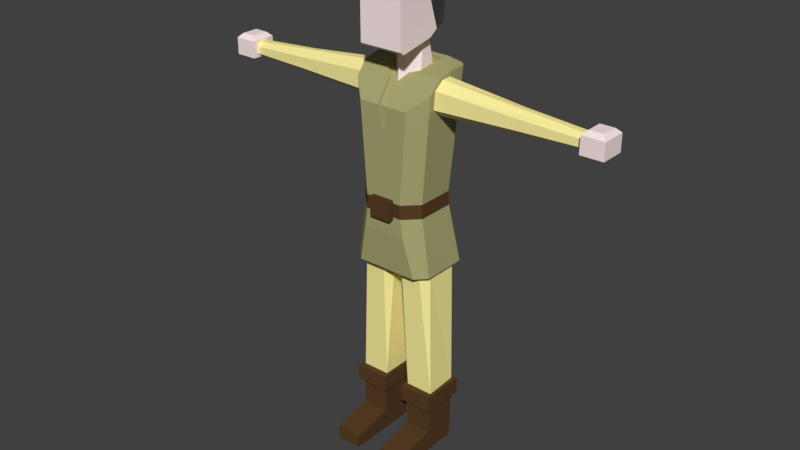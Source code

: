 # Source: peasant2.blend  (saved by Blender 2.77.0; exported with 4.5.12 LTS)
import bpy
from mathutils import Matrix  # noqa: F401  (used for matrix-valued properties, if any)

bpy.ops.wm.read_factory_settings(use_empty=True)
scene = bpy.context.scene
scene.name = 'Scene'

# ---- collections
col_collection_1 = bpy.data.collections.new('Collection 1'); scene.collection.children.link(col_collection_1)

# ---- materials (node trees are filled in below, after node groups)
mat_wool = bpy.data.materials.new('wool')
mat_wool.alpha_threshold = 0.0
mat_wool.use_transparent_shadow = False
mat_wool.diffuse_color = (0.3916, 0.3813, 0.1714, 1.0)
mat_wool.roughness = 0.5
mat_wool.specular_intensity = 0.0
mat_skin = bpy.data.materials.new('skin')
mat_skin.alpha_threshold = 0.0
mat_skin.use_transparent_shadow = False
mat_skin.diffuse_color = (1.0, 0.8276, 0.8276, 1.0)
mat_skin.roughness = 0.5
mat_hair = bpy.data.materials.new('hair')
mat_hair.alpha_threshold = 0.0
mat_hair.use_transparent_shadow = False
mat_hair.diffuse_color = (0.04955, 0.04955, 0.04955, 1.0)
mat_hair.roughness = 0.5
mat_leather = bpy.data.materials.new('leather')
mat_leather.alpha_threshold = 0.0
mat_leather.use_transparent_shadow = False
mat_leather.diffuse_color = (0.0985, 0.04967, 0.01961, 1.0)
mat_leather.roughness = 0.5
mat_leather.specular_intensity = 0.1654
mat_cloth = bpy.data.materials.new('cloth')
mat_cloth.alpha_threshold = 0.0
mat_cloth.use_transparent_shadow = False
mat_cloth.diffuse_color = (1.0, 0.8963, 0.3515, 1.0)
mat_cloth.roughness = 0.5
mat_cloth.specular_intensity = 0.2082

# ---- material node trees

# ---- world
world_world = bpy.data.worlds.new('World'); scene.world = world_world
world_world.color = (0.05088, 0.05088, 0.05088)
world_world.use_sun_shadow = False
world_world.sun_shadow_jitter_overblur = 0.0
world_world.cycles.sampling_method = 'MANUAL'

# ---- meshes
me_id3_001 = bpy.data.meshes.new('ID3.001')
me_id3_001.from_pydata([(0.005333, -0.021, -0.094), (0.01438, -0.021, -0.094), (0.01438, 0.006, -0.094), (0.005333, 0.006, -0.094), (0.015, -0.006, -0.076), (0.01465, -0.006, -0.086), (0.005053, -0.006, -0.086), (0.004704, -0.006, -0.076), (0.005333, 0.006, -0.094), (0.01438, 0.006, -0.094), (0.015, 0.006, -0.076), (0.004704, 0.006, -0.076), (0.003704, 0.008, -0.07), (0.003704, -0.008, -0.07), (0.003704, -0.008, -0.076), (0.003704, 0.008, -0.076), (0.016, 0.008, -0.07), (0.016, 0.008, -0.076), (0.016, -0.008, -0.076), (0.016, -0.008, -0.07), (0.005053, -0.006, -0.086), (0.01465, -0.006, -0.086), (0.01455, -0.021, -0.089), (0.005158, -0.021, -0.089), (0.005158, -0.021, -0.089), (0.01455, -0.021, -0.089), (0.01438, -0.021, -0.094), (0.005333, -0.021, -0.094), (0.01185, 0.006092, 0.0025), (0.01185, -0.0075, 0.0025), (0.01398, -0.0019, 0.03153), (0.015, 0.008096, 0.04536), (0.01419, 0.005236, 0.0343), (0.01464, 0.005211, 0.04051), (0.01398, 0.0019, 0.03153), (0.01419, -0.005236, 0.0343), (0.01485, 0.001771, 0.04337), (0.015, 0.003087, 0.04536), (0.01485, -0.001771, 0.04337), (0.0149, -0.003294, 0.044), (0.01458, -0.0075, 0.03965), (0.01464, -0.005211, 0.04051), (0.004, -0.0125, -0.0025), (0.006973, -0.0125, -0.0025), (0.004, -0.0125, -0.0035), (0.007902, -0.0125, -0.009), (0.01202, 0.006319, -0.0025), (0.015, -0.0075, -0.02333), (0.01202, -0.0075, -0.0025), (0.015, 0.008877, -0.02333), (0.00706, 0.01127, -0.0025), (0.008491, 0.0125, -0.01252), (0.001893, -0.0115, 0.03407), (0.003142, -0.004657, 0.04115), (0.003142, -0.006048, 0.04115), (0.001964, -0.0125, 0.03447), (0.005801, -0.003294, 0.044), (0.003142, -0.006048, 0.04115), (0.003142, -0.004657, 0.04115), (0.004949, -0.002787, 0.04309), (0.001105, 0.00475, -0.02333), (0.01233, 0.01154, -0.02333), (0.004, 0.0082, -0.02333), (0.01075, 0.0082, -0.02333), (0.015, -0.0075, -0.02333), (0.01364, -0.005118, -0.02333), (0.01124, -0.0081, -0.02333), (0.015, 0.008877, -0.02333), (0.01364, 0.006529, -0.02333), (0.01122, -0.01125, -0.02333), (0.004, -0.0081, -0.02333), (0.001105, -0.005671, -0.02333), (0.001964, -0.0125, 0.03447), (0.009186, -0.0125, 0.03447), (0.006837, -0.0125, 0.0025), (0.004, -0.0125, 0.0025), (0.004, -0.0125, 0.0035), (0.015, 0.008096, 0.04536), (0.008284, 0.009229, 0.04667), (0.01365, 0.009476, 0.04562), (0.015, 0.003087, 0.04536), (0.01458, -0.0075, 0.03965), (0.005801, -0.003294, 0.044), (0.0149, -0.003294, 0.044), (0.009186, -0.0125, 0.03447), (0.003142, -0.006048, 0.04115), (0.001964, -0.0125, 0.03447), (0.015, 0.003087, 0.04536), (0.0149, -0.003294, 0.044), (0.005801, -0.003294, 0.044), (0.008284, 0.009229, 0.04667), (0.009085, 0.0125, 0.03287), (0.01365, 0.009476, 0.04562), (0.008284, 0.009229, 0.04667), (0.009085, 0.0125, 0.03287), (0.006854, 0.01108, 0.0025), (0.008491, 0.0125, -0.01252), (0.01233, 0.01154, -0.02333), (0.01122, -0.01125, -0.02333), (0.007902, -0.0125, -0.009), (0.001893, -0.0115, 0.03407), (0.001893, -0.0115, 0.03407), (0.003142, -0.004657, 0.04115), (0.004949, -0.002787, 0.04309), (0.00231, -0.002787, 0.04309), (0.004949, -0.002787, 0.04309), (0.005, -5.293e-05, 0.04367), (0.00231, -0.002787, 0.04309), (0.004, -0.0145, -0.0035), (0.004, -0.0145, 0.0035), (0.004, -0.0145, 0.0035), (0.004, -0.0125, 0.0035), (0.004, -0.0145, -0.0035), (0.004, -0.0125, -0.0035), (0.01202, 0.006319, -0.0025), (0.01233, 0.01154, -0.02333), (0.015, 0.008877, -0.02333), (0.00706, 0.01127, -0.0025), (0.008491, 0.0125, -0.01252), (0.01365, 0.009476, 0.04562), (0.01185, 0.006092, 0.0025), (0.015, 0.008096, 0.04536), (0.009085, 0.0125, 0.03287), (0.006854, 0.01108, 0.0025), (0.01202, -0.0075, -0.0025), (0.007902, -0.0125, -0.009), (0.006973, -0.0125, -0.0025), (0.01122, -0.01125, -0.02333), (0.015, -0.0075, -0.02333), (0.01185, -0.0075, 0.0025), (0.009186, -0.0125, 0.03447), (0.01458, -0.0075, 0.03965), (0.006837, -0.0125, 0.0025), (0.002, 0.005918, 0.05754), (0.002185, 0.008169, 0.0451), (0.005, 0.0008186, 0.05448), (0.005, 0.005547, 0.04486), (0.005, -5.293e-05, 0.04367), (0.005, 0.003156, 0.05611), (0.005, 0.000656, 0.05445), (0.005, 0.000656, 0.05445), (0.005, -5.293e-05, 0.04367), (0.00231, -0.002787, 0.04309), (0.005, 0.003156, 0.05611), (0.004225, 0.003937, 0.05616), (0.005, 0.005547, 0.04486), (0.002, 0.005918, 0.05754), (0.002, 0.008206, 0.04639), (0.0078, -0.01196, 0.05206), (0.0078, 0.0008186, 0.05448), (0.005, 0.000656, 0.05445), (0.005, 0.0008186, 0.05448), (0.0078, 0.0008186, 0.05448), (0.005, 0.003156, 0.05611), (0.005, 0.0008186, 0.05448), (0.0078, 0.003809, 0.05656), (0.0078, -0.01196, 0.05206), (0.0078, -0.01336, 0.05316), (0.0078, -0.01336, 0.05316), (0.0078, -0.01336, 0.06991), (0.0078, -0.006206, 0.0685), (0.0078, 0.000565, 0.06663), (0.0078, 0.0008186, 0.05448), (0.0078, -0.01196, 0.05206), (0.0078, 0.003809, 0.05656), (0.003704, 0.008, -0.076), (0.004704, -0.006, -0.076), (0.004704, 0.006, -0.076), (0.003704, -0.008, -0.076), (0.015, 0.006, -0.076), (0.016, 0.008, -0.076), (0.016, -0.008, -0.076), (0.015, -0.006, -0.076), (0.016, -0.008, -0.07), (0.003704, -0.008, -0.076), (0.003704, -0.008, -0.07), (0.016, -0.008, -0.076), (0.016, -0.008, -0.07), (0.016, 0.008, -0.07), (0.004806, 0.006777, -0.07), (0.003704, 0.008, -0.07), (0.01435, 0.006777, -0.07), (0.01485, -0.005683, -0.07), (0.003704, -0.008, -0.07), (0.004806, -0.005683, -0.07), (0.016, 0.008, -0.07), (0.003704, 0.008, -0.076), (0.016, 0.008, -0.076), (0.003704, 0.008, -0.07), (0.015, 0.006, -0.076), (0.01465, -0.006, -0.086), (0.015, -0.006, -0.076), (0.01438, 0.006, -0.094), (0.01438, -0.021, -0.094), (0.01455, -0.021, -0.089), (0.005333, -0.021, -0.094), (0.005053, -0.006, -0.086), (0.005158, -0.021, -0.089), (0.004704, 0.006, -0.076), (0.005333, 0.006, -0.094), (0.004704, -0.006, -0.076), (0.065, -0.0045, 0.03948), (0.073, -0.0045, 0.03948), (0.073, -0.0045, 0.03348), (0.065, -0.0045, 0.03348), (0.0665, 0.003, 0.03198), (0.0715, -0.003, 0.03198), (0.0715, 0.003, 0.03198), (0.0665, -0.003, 0.03198), (0.073, 0.0045, 0.03348), (0.065, 0.0045, 0.03948), (0.065, 0.0045, 0.03348), (0.073, 0.0045, 0.03948), (0.0715, -0.003, 0.04098), (0.0665, 0.003, 0.04098), (0.0715, 0.003, 0.04098), (0.0665, -0.003, 0.04098), (0.073, -0.0045, 0.03948), (0.073, 0.0045, 0.03948), (0.073, 0.0045, 0.03348), (0.073, -0.0045, 0.03348), (0.065, -0.0025, 0.03487), (0.065, 0.0025, 0.03728), (0.065, -0.0045, 0.03348), (0.0665, -0.003, 0.03198), (0.0665, 0.003, 0.03198), (0.065, 0.0045, 0.03348), (0.073, -0.0045, 0.03348), (0.0715, -0.003, 0.03198), (0.0665, -0.003, 0.03198), (0.065, -0.0045, 0.03348), (0.073, 0.0045, 0.03348), (0.065, 0.0045, 0.03348), (0.0665, 0.003, 0.03198), (0.0715, 0.003, 0.03198), (0.073, -0.0045, 0.03348), (0.0715, 0.003, 0.03198), (0.0715, -0.003, 0.03198), (0.073, 0.0045, 0.03348), (0.065, -0.0045, 0.03948), (0.065, 0.0045, 0.03948), (0.0665, 0.003, 0.04098), (0.0665, -0.003, 0.04098), (0.073, -0.0045, 0.03948), (0.065, -0.0045, 0.03948), (0.0665, -0.003, 0.04098), (0.0715, -0.003, 0.04098), (0.073, 0.0045, 0.03948), (0.0715, 0.003, 0.04098), (0.0665, 0.003, 0.04098), (0.065, 0.0045, 0.03948), (0.073, -0.0045, 0.03948), (0.0715, 0.003, 0.04098), (0.073, 0.0045, 0.03948), (0.0715, -0.003, 0.04098), (0.0082, 0.006399, 0.05788), (0.002, 0.005918, 0.05754), (0.0078, -0.01336, 0.06991), (0.0082, 0.006399, 0.05788), (0.0078, 0.003809, 0.05656), (0.0082, 0.00791, 0.06938), (0.0082, 0.002214, 0.07409), (0.0082, -0.008936, 0.07443), (0.007295, 0.008043, 0.04529), (0.007285, 0.007835, 0.04635), (0.065, -0.001211, 0.03403), (0.065, 0.00121, 0.03403), (0.065, 0.0025, 0.03487), (0.065, -0.0025, 0.03728), (0.065, 0.00121, 0.03886), (0.065, -0.00121, 0.03886), (0.04176, 0.001427, 0.0406), (0.04313, -0.00347, 0.03467), (0.04313, -0.00347, 0.03844), (0.04174, 0.001472, 0.03308), (-0.005333, -0.021, -0.094), (-0.01438, -0.021, -0.094), (-0.01438, 0.006, -0.094), (-0.005333, 0.006, -0.094), (-0.015, -0.006, -0.076), (-0.01465, -0.006, -0.086), (-0.005053, -0.006, -0.086), (-0.004704, -0.006, -0.076), (-0.005333, 0.006, -0.094), (-0.01438, 0.006, -0.094), (-0.015, 0.006, -0.076), (-0.004704, 0.006, -0.076), (-0.003704, 0.008, -0.07), (-0.003704, -0.008, -0.07), (-0.003704, -0.008, -0.076), (-0.003704, 0.008, -0.076), (-0.016, 0.008, -0.07), (-0.016, 0.008, -0.076), (-0.016, -0.008, -0.076), (-0.016, -0.008, -0.07), (-0.005053, -0.006, -0.086), (-0.01465, -0.006, -0.086), (-0.01455, -0.021, -0.089), (-0.005158, -0.021, -0.089), (-0.005158, -0.021, -0.089), (-0.01455, -0.021, -0.089), (-0.01438, -0.021, -0.094), (-0.005333, -0.021, -0.094), (-0.01185, 0.006092, 0.0025), (-0.01185, -0.0075, 0.0025), (-0.01398, -0.0019, 0.03153), (-0.015, 0.008096, 0.04536), (-0.01419, 0.005236, 0.0343), (-0.01464, 0.005211, 0.04051), (-0.01398, 0.0019, 0.03153), (-0.01419, -0.005236, 0.0343), (-0.01485, 0.001771, 0.04337), (-0.015, 0.003087, 0.04536), (-0.01485, -0.001771, 0.04337), (-0.0149, -0.003294, 0.044), (-0.01458, -0.0075, 0.03965), (-0.01464, -0.005211, 0.04051), (-0.004, -0.0125, -0.0025), (-0.006973, -0.0125, -0.0025), (-0.004, -0.0125, -0.0035), (-0.007902, -0.0125, -0.009), (-0.01202, 0.006319, -0.0025), (-0.015, -0.0075, -0.02333), (-0.01202, -0.0075, -0.0025), (-0.015, 0.008877, -0.02333), (-0.00706, 0.01127, -0.0025), (-0.008491, 0.0125, -0.01252), (0.0, -0.0125, 0.02333), (0.0, -0.0115, 0.02333), (-0.001893, -0.0115, 0.03407), (-0.003142, -0.004657, 0.04115), (-0.003142, -0.006048, 0.04115), (-0.001964, -0.0125, 0.03447), (-0.005801, -0.003294, 0.044), (-0.003142, -0.006048, 0.04115), (-0.003142, -0.004657, 0.04115), (-0.004949, -0.002787, 0.04309), (-0.001105, 0.00475, -0.02333), (-0.01233, 0.01154, -0.02333), (-0.004, 0.0082, -0.02333), (-0.01075, 0.0082, -0.02333), (-0.015, -0.0075, -0.02333), (-0.01364, -0.005118, -0.02333), (-0.01124, -0.0081, -0.02333), (-0.015, 0.008877, -0.02333), (-0.01364, 0.006529, -0.02333), (-0.01122, -0.01125, -0.02333), (-0.004, -0.0081, -0.02333), (-0.001105, -0.005671, -0.02333), (0.0, -0.0125, 0.02333), (-0.001964, -0.0125, 0.03447), (-0.009186, -0.0125, 0.03447), (-0.006837, -0.0125, 0.0025), (-0.004, -0.0125, 0.0025), (-0.004, -0.0125, 0.0035), (-0.015, 0.008096, 0.04536), (-0.008284, 0.009229, 0.04667), (-0.01365, 0.009476, 0.04562), (-0.015, 0.003087, 0.04536), (-0.01458, -0.0075, 0.03965), (-0.005801, -0.003294, 0.044), (-0.0149, -0.003294, 0.044), (-0.009186, -0.0125, 0.03447), (-0.003142, -0.006048, 0.04115), (-0.001964, -0.0125, 0.03447), (-0.015, 0.003087, 0.04536), (-0.0149, -0.003294, 0.044), (-0.005801, -0.003294, 0.044), (-0.008284, 0.009229, 0.04667), (-0.009085, 0.0125, 0.03287), (-0.01365, 0.009476, 0.04562), (-0.008284, 0.009229, 0.04667), (-0.009085, 0.0125, 0.03287), (-0.006854, 0.01108, 0.0025), (-0.008491, 0.0125, -0.01252), (-0.01233, 0.01154, -0.02333), (-0.01122, -0.01125, -0.02333), (-0.007902, -0.0125, -0.009), (-0.001893, -0.0115, 0.03407), (0.0, -0.0115, 0.02333), (0.0, -0.005271, 0.04052), (-0.001893, -0.0115, 0.03407), (-0.003142, -0.004657, 0.04115), (-0.004949, -0.002787, 0.04309), (-0.00231, -0.002787, 0.04309), (-0.004949, -0.002787, 0.04309), (-0.005, -5.293e-05, 0.04367), (-0.00231, -0.002787, 0.04309), (-0.004, -0.0145, -0.0035), (-0.004, -0.0145, 0.0035), (-0.004, -0.0145, 0.0035), (-0.004, -0.0125, 0.0035), (-0.004, -0.0145, -0.0035), (-0.004, -0.0125, -0.0035), (-0.01202, 0.006319, -0.0025), (-0.01233, 0.01154, -0.02333), (-0.015, 0.008877, -0.02333), (-0.00706, 0.01127, -0.0025), (-0.008491, 0.0125, -0.01252), (-0.01365, 0.009476, 0.04562), (-0.01185, 0.006092, 0.0025), (-0.015, 0.008096, 0.04536), (-0.009085, 0.0125, 0.03287), (-0.006854, 0.01108, 0.0025), (-0.01202, -0.0075, -0.0025), (-0.007902, -0.0125, -0.009), (-0.006973, -0.0125, -0.0025), (-0.01122, -0.01125, -0.02333), (-0.015, -0.0075, -0.02333), (-0.01185, -0.0075, 0.0025), (-0.009186, -0.0125, 0.03447), (-0.01458, -0.0075, 0.03965), (-0.006837, -0.0125, 0.0025), (-0.002, 0.005918, 0.05754), (-0.002185, 0.008169, 0.0451), (-0.005, 0.0008186, 0.05448), (-0.005, 0.005547, 0.04486), (-0.005, -5.293e-05, 0.04367), (-0.005, 0.003156, 0.05611), (-0.005, 0.000656, 0.05445), (-0.005, 0.000656, 0.05445), (-0.005, -5.293e-05, 0.04367), (-0.00231, -0.002787, 0.04309), (0.0, -0.005271, 0.04052), (0.0, -0.004418, 0.05349), (-0.005, 0.003156, 0.05611), (-0.004225, 0.003937, 0.05616), (-0.005, 0.005547, 0.04486), (-0.002, 0.005918, 0.05754), (-0.002, 0.008206, 0.04639), (0.0, -0.004418, 0.05349), (-0.0078, -0.01196, 0.05206), (-0.0078, 0.0008186, 0.05448), (-0.005, 0.000656, 0.05445), (-0.005, 0.0008186, 0.05448), (-0.0078, 0.0008186, 0.05448), (-0.005, 0.003156, 0.05611), (-0.005, 0.0008186, 0.05448), (-0.0078, 0.003809, 0.05656), (-0.0078, -0.01196, 0.05206), (-0.0078, -0.01336, 0.05316), (-0.0078, -0.01336, 0.05316), (-0.0078, -0.01336, 0.06991), (-0.0078, -0.006206, 0.0685), (-0.0078, 0.000565, 0.06663), (-0.0078, 0.0008186, 0.05448), (-0.0078, -0.01196, 0.05206), (-0.0078, 0.003809, 0.05656), (-0.003704, 0.008, -0.076), (-0.004704, -0.006, -0.076), (-0.004704, 0.006, -0.076), (-0.003704, -0.008, -0.076), (-0.015, 0.006, -0.076), (-0.016, 0.008, -0.076), (-0.016, -0.008, -0.076), (-0.015, -0.006, -0.076), (-0.016, -0.008, -0.07), (-0.003704, -0.008, -0.076), (-0.003704, -0.008, -0.07), (-0.016, -0.008, -0.076), (-0.016, -0.008, -0.07), (-0.016, 0.008, -0.07), (-0.004806, 0.006777, -0.07), (-0.003704, 0.008, -0.07), (-0.01435, 0.006777, -0.07), (-0.01485, -0.005683, -0.07), (-0.003704, -0.008, -0.07), (-0.004806, -0.005683, -0.07), (-0.016, 0.008, -0.07), (-0.003704, 0.008, -0.076), (-0.016, 0.008, -0.076), (-0.003704, 0.008, -0.07), (-0.015, 0.006, -0.076), (-0.01465, -0.006, -0.086), (-0.015, -0.006, -0.076), (-0.01438, 0.006, -0.094), (-0.01438, -0.021, -0.094), (-0.01455, -0.021, -0.089), (-0.005333, -0.021, -0.094), (-0.005053, -0.006, -0.086), (-0.005158, -0.021, -0.089), (-0.004704, 0.006, -0.076), (-0.005333, 0.006, -0.094), (-0.004704, -0.006, -0.076), (-0.065, -0.0045, 0.03948), (-0.073, -0.0045, 0.03948), (-0.073, -0.0045, 0.03348), (-0.065, -0.0045, 0.03348), (-0.0665, 0.003, 0.03198), (-0.0715, -0.003, 0.03198), (-0.0715, 0.003, 0.03198), (-0.0665, -0.003, 0.03198), (-0.073, 0.0045, 0.03348), (-0.065, 0.0045, 0.03948), (-0.065, 0.0045, 0.03348), (-0.073, 0.0045, 0.03948), (-0.0715, -0.003, 0.04098), (-0.0665, 0.003, 0.04098), (-0.0715, 0.003, 0.04098), (-0.0665, -0.003, 0.04098), (-0.073, -0.0045, 0.03948), (-0.073, 0.0045, 0.03948), (-0.073, 0.0045, 0.03348), (-0.073, -0.0045, 0.03348), (-0.065, -0.0025, 0.03487), (-0.065, 0.0025, 0.03728), (-0.065, -0.0045, 0.03348), (-0.0665, -0.003, 0.03198), (-0.0665, 0.003, 0.03198), (-0.065, 0.0045, 0.03348), (-0.073, -0.0045, 0.03348), (-0.0715, -0.003, 0.03198), (-0.0665, -0.003, 0.03198), (-0.065, -0.0045, 0.03348), (-0.073, 0.0045, 0.03348), (-0.065, 0.0045, 0.03348), (-0.0665, 0.003, 0.03198), (-0.0715, 0.003, 0.03198), (-0.073, -0.0045, 0.03348), (-0.0715, 0.003, 0.03198), (-0.0715, -0.003, 0.03198), (-0.073, 0.0045, 0.03348), (-0.065, -0.0045, 0.03948), (-0.065, 0.0045, 0.03948), (-0.0665, 0.003, 0.04098), (-0.0665, -0.003, 0.04098), (-0.073, -0.0045, 0.03948), (-0.065, -0.0045, 0.03948), (-0.0665, -0.003, 0.04098), (-0.0715, -0.003, 0.04098), (-0.073, 0.0045, 0.03948), (-0.0715, 0.003, 0.04098), (-0.0665, 0.003, 0.04098), (-0.065, 0.0045, 0.03948), (-0.073, -0.0045, 0.03948), (-0.0715, 0.003, 0.04098), (-0.073, 0.0045, 0.03948), (-0.0715, -0.003, 0.04098), (-0.0082, 0.006399, 0.05788), (-0.002, 0.005918, 0.05754), (-0.0078, -0.01336, 0.06991), (-0.0082, 0.006399, 0.05788), (-0.0078, 0.003809, 0.05656), (-0.0082, 0.00791, 0.06938), (-0.0082, 0.002214, 0.07409), (-0.0082, -0.008936, 0.07443), (-0.007295, 0.008043, 0.04529), (0.0, 0.01108, 0.0025), (0.0, 0.01127, -0.0025), (-0.007285, 0.007835, 0.04635), (-0.065, -0.001211, 0.03403), (-0.065, 0.00121, 0.03403), (-0.065, 0.0025, 0.03487), (-0.065, -0.0025, 0.03728), (-0.065, 0.00121, 0.03886), (-0.065, -0.00121, 0.03886), (-0.04176, 0.001427, 0.0406), (-0.04313, -0.00347, 0.03467), (-0.04313, -0.00347, 0.03844), (-0.04174, 0.001472, 0.03308)], [(263, 59), (546, 336), (413, 133)], [(317, 353, 412, 406), (508, 509, 506, 507), (41, 273, 270, 38), (134, 264, 147), (145, 105, 263), (47, 49, 46, 48), (472, 475, 476, 477, 473, 474), (125, 127, 128, 124, 126), (316, 310, 304, 315, 314), (545, 262, 261, 544), (16, 19, 18, 17), (327, 55, 54, 53, 52, 328), (78, 80, 77, 79), (539, 538, 255, 256), (201, 204, 203, 202), (210, 212, 209, 211), (301, 302, 299, 300), (206, 208, 205, 207), (378, 379, 100), (256, 147, 429, 539), (355, 358, 356, 357), (85, 86, 84, 81, 83, 82), (367, 368, 365, 366), (87, 90, 89, 88), (398, 395, 396, 394, 397), (263, 134, 145), (89, 263, 105), (549, 429, 147, 264, 89, 93, 371, 367), (107, 105, 106), (93, 92, 91, 369, 370, 371), (372, 94, 95, 547, 373), (394, 400, 403, 397), (8, 11, 10, 9), (399, 402, 403, 400, 401), (448, 451, 449, 450, 452, 453), (407, 405, 406, 404, 408), (181, 178, 180, 183, 182, 184, 179), (527, 513, 550, 504, 553, 555, 554, 505, 552, 551, 515, 533), (424, 420, 421, 422, 423), (153, 144, 259), (76, 75, 74, 73, 72, 349, 350, 351, 352, 353, 354), (144, 256, 259), (12, 15, 14, 13), (162, 164, 161, 160, 159, 158, 163), (264, 263, 89), (166, 168, 165, 169, 167), (172, 169, 165, 170, 171, 168, 166), (230, 244, 250, 232, 266, 267, 222, 269, 270, 268, 221, 265), (321, 324, 322, 323), (534, 537, 535, 536), (293, 294, 291, 292), (185, 181, 182, 183, 177), (463, 461, 464, 462), (340, 464, 345), (289, 290, 287, 288), (68, 64, 69, 66, 65), (392, 390, 391, 393), (272, 221, 268, 273, 41, 35), (274, 267, 266), (266, 232, 230, 265), (528, 529, 526, 527), (231, 234, 233, 232), (258, 259, 256), (259, 258, 260), (557, 550, 305, 310), (217, 220, 219, 218), (223, 226, 225, 224), (307, 552, 505, 308), (214, 216, 213, 215), (262, 545, 540, 257), (541, 543, 260, 258), (456, 459, 457, 458), (502, 503, 500, 501), (65, 182, 181, 68), (4, 7, 6, 5), (174, 176, 173, 175), (339, 340, 345, 342, 343, 347, 348, 70, 66, 69, 346, 341, 344, 338, 61, 67, 64, 68, 63, 62, 60, 71, 337), (440, 439, 156, 157), (274, 266, 265, 30, 34), (32, 267, 274, 34), (559, 552, 307, 309), (60, 62, 179), (70, 348, 337, 71), (465, 342, 345, 464), (66, 70, 184, 182), (60, 179, 184, 71), (390, 110, 111, 391), (403, 547, 123, 117, 548, 397), (297, 298, 295, 296), (63, 181, 179, 62), (134, 263, 264), (145, 141, 105), (0, 3, 2, 1), (271, 269, 222), (265, 221, 272), (273, 268, 270), (389, 388, 108, 109), (196, 200, 198, 199, 195, 197), (313, 555, 558, 316), (505, 556, 311, 308), (71, 184, 70), (496, 499, 497, 498), (468, 471, 469, 470), (243, 246, 245, 244), (147, 146, 144, 143, 145, 134), (414, 429, 549), (427, 546, 385), (435, 438, 436, 437), (336, 333, 334, 335), (140, 424, 423, 142, 141), (305, 309, 307, 308, 311, 313, 316, 314, 312, 306, 303, 304, 310), (320, 45, 43, 42, 44, 319, 317, 318), (329, 330, 331, 332, 327, 328), (285, 286, 283, 284), (57, 56, 59, 58), (261, 260, 543, 544), (518, 521, 519, 520), (488, 491, 489, 490), (132, 75, 42, 126), (492, 495, 493, 494), (342, 465, 343), (277, 278, 275, 276), (34, 30, 35, 29, 28, 31, 37, 39, 41, 38, 36, 33, 32), (68, 181, 63), (122, 119, 121, 120, 123), (35, 41, 39, 40, 29), (36, 271, 222, 33), (546, 427, 414), (367, 385, 546), (387, 386, 385), (33, 222, 267, 32), (252, 254, 251, 253), (124, 129, 132, 126), (186, 188, 185, 187), (115, 118, 117, 114, 116), (380, 384, 383, 382, 381, 101, 102, 103, 104), (130, 132, 129, 131), (417, 419, 415, 418, 416), (239, 242, 241, 240), (436, 542, 426), (409, 412, 410, 411), (148, 431, 432, 434, 433, 430, 150, 151, 149), (153, 155, 152, 154), (426, 542, 539), (247, 250, 249, 248), (549, 367, 546), (362, 364, 363, 360, 361, 359), (24, 27, 26, 25), (158, 257, 540, 441), (50, 51, 326, 325, 548), (227, 230, 229, 228), (111, 110, 112, 113), (486, 487, 484, 485), (192, 189, 191, 190, 194, 193), (412, 409, 404, 406), (129, 124, 114, 120), (559, 551, 552), (236, 238, 235, 237), (138, 135, 139, 137, 136), (409, 400, 394, 404), (452, 455, 449, 451, 454, 453), (161, 259, 260, 261, 262, 257, 160), (541, 539, 542), (542, 543, 541), (512, 513, 510, 511), (97, 375, 374, 96), (376, 98, 99, 377), (339, 337, 462), (481, 483, 479, 480, 478, 482), (524, 525, 522, 523), (281, 282, 279, 280), (465, 464, 468, 460, 466, 463, 462, 467), (272, 35, 30, 265), (516, 517, 514, 515), (343, 465, 467, 347), (443, 444, 447, 445, 446, 441, 442), (337, 348, 467, 462), (316, 558, 553, 504, 557, 310), (544, 543, 542, 444, 443, 540, 545), (340, 339, 462, 464), (414, 549, 546), (427, 385, 421), (113, 112, 392, 393), (556, 505, 554), (551, 559, 309, 305, 550), (550, 557, 504), (558, 555, 553), (532, 533, 530, 531), (513, 515, 551, 550), (270, 269, 271, 36, 38), (123, 120, 114, 117), (554, 555, 313, 311, 556), (427, 425, 426, 428, 429, 414), (20, 23, 22, 21), (66, 182, 65), (348, 347, 467)])
me_id3_001.polygons.foreach_set('material_index', [3, 1, 4, 0, 0, 0, 3, 0, 0, 2, 3, 0, 0, 2, 1, 1, 3, 1, 0, 1, 0, 0, 0, 0, 0, 0, 0, 0, 0, 0, 0, 3, 3, 0, 3, 0, 3, 1, 1, 1, 0, 2, 3, 1, 0, 3, 3, 1, 0, 1, 3, 3, 3, 4, 3, 0, 3, 4, 4, 1, 1, 1, 2, 2, 4, 1, 1, 4, 1, 2, 2, 3, 1, 4, 3, 3, 0, 1, 4, 4, 4, 4, 0, 4, 4, 4, 3, 3, 3, 4, 0, 0, 3, 4, 4, 4, 3, 3, 4, 4, 4, 1, 3, 1, 1, 0, 0, 1, 0, 1, 0, 0, 0, 3, 0, 2, 1, 1, 3, 1, 4, 3, 0, 4, 0, 0, 4, 0, 0, 0, 4, 1, 3, 3, 0, 0, 0, 1, 1, 1, 0, 1, 1, 2, 1, 0, 0, 3, 1, 0, 1, 3, 1, 3, 3, 3, 4, 1, 1, 3, 3, 2, 2, 2, 1, 0, 0, 4, 3, 1, 3, 3, 4, 1, 4, 1, 4, 4, 2, 4, 0, 0, 3, 4, 4, 4, 4, 1, 1, 4, 3, 4, 1, 3, 4, 4])
me_id3_001.materials.append(mat_wool)
me_id3_001.materials.append(mat_skin)
me_id3_001.materials.append(mat_hair)
me_id3_001.materials.append(mat_leather)
me_id3_001.materials.append(mat_cloth)
me_id3_001.use_remesh_preserve_volume = False
me_id3_001.use_remesh_preserve_attributes = False
me_id3_001.use_mirror_vertex_groups = False
me_id3_001.update()
arm_armature = bpy.data.armatures.new('Armature')  # bones are not reproduced

# ---- objects
ob_armature = bpy.data.objects.new('Armature', arm_armature)
ob_5e2d9ac33fcf9b15c27e0424 = bpy.data.objects.new('5e2d9ac33fcf9b15c27e0424', me_id3_001)

# ---- transforms, parenting, visibility, modifiers, constraints
ob_armature.location = (0.0, 0.0, 0.0)
ob_armature.hide_select = True
ob_armature.lineart.crease_threshold = 0.0
ob_5e2d9ac33fcf9b15c27e0424.location = (0.0, 0.0, 0.9375)
ob_5e2d9ac33fcf9b15c27e0424.scale = (10.0, 10.0, 10.0)
ob_5e2d9ac33fcf9b15c27e0424.lineart.crease_threshold = 0.0

# ---- collection membership
col_collection_1.objects.link(ob_armature)
col_collection_1.objects.link(ob_5e2d9ac33fcf9b15c27e0424)

# ---- scene / render settings (as saved in the file)
scene.frame_start = 1; scene.frame_end = 250; scene.frame_set(1)
scene.render.engine = 'BLENDER_EEVEE_NEXT'
scene.render.resolution_percentage = 50
scene.render.dither_intensity = 0.0
scene.cycles.use_denoising = False
scene.cycles.samples = 128
scene.cycles.sampling_pattern = 'TABULATED_SOBOL'
scene.cycles.light_sampling_threshold = 0.0
scene.cycles.use_adaptive_sampling = False
scene.cycles.use_light_tree = False
scene.cycles.blur_glossy = 0.0
scene.cycles.sample_clamp_indirect = 0.0
scene.view_settings.view_transform = 'Standard'
bpy.context.view_layer.update()

# ---- added for rendering (the .blend has no active camera and no usable light): camera, sun
cam_auto = bpy.data.cameras.new('AutoCamera')
cam_auto.lens = 50.0
cam_auto.sensor_width = 36.0
cam_auto.clip_end = 1000.0
ob_auto_camera = bpy.data.objects.new('AutoCamera', cam_auto)
scene.collection.objects.link(ob_auto_camera)
ob_auto_camera.location = (2.08549, -2.54509, 2.50802)
ob_auto_camera.rotation_euler = (1.09748, -7.21219e-08, 0.694738)
scene.camera = ob_auto_camera
light_auto_sun = bpy.data.lights.new('AutoSun', 'SUN')
light_auto_sun.energy = 3.0
light_auto_sun.angle = 0.0523599
ob_auto_sun = bpy.data.objects.new('AutoSun', light_auto_sun)
scene.collection.objects.link(ob_auto_sun)
ob_auto_sun.rotation_euler = (0.872665, 0.174533, 0.523599)
bpy.context.view_layer.update()
